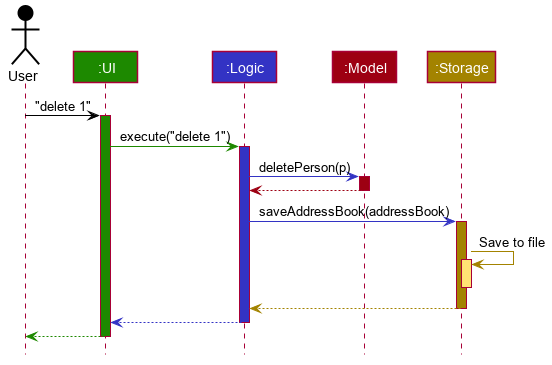

The diagram above was rendered by PlantUML. Its source (embedded in the PNG):
@startuml








skinparam BackgroundColor #FFFFFFF

skinparam Shadowing false

skinparam Class {
    FontColor #FFFFFF
    BorderThickness 1
    BorderColor #FFFFFF
    StereotypeFontColor #FFFFFF
}

skinparam Actor {
    BorderColor #000000
    Color #000000
}

skinparam Sequence {
    MessageAlign center
    BoxFontSize 15
    BoxPadding 0
    BoxFontColor #FFFFFF
}

skinparam Participant {
    FontColor #FFFFFFF
    Padding 20
}

skinparam MinClassWidth 50
skinparam ParticipantPadding 10
skinparam Shadowing false
skinparam DefaultTextAlignment center
skinparam packageStyle Rectangle

hide footbox
hide members
hide circle

Actor User as user #000000
Participant ":UI" as ui #1D8900
Participant ":Logic" as logic #3333C4
Participant ":Model" as model #9D0012
Participant ":Storage" as storage #A38300

user -[#000000]> ui : "delete 1"
activate ui #1D8900

ui -[#1D8900]> logic : execute("delete 1")
activate logic #3333C4

logic -[#3333C4]> model : deletePerson(p)
activate model #9D0012

model -[#9D0012]-> logic
deactivate model

logic -[#3333C4]> storage : saveAddressBook(addressBook)
activate storage #A38300

storage -[#A38300]> storage : Save to file
activate storage #FFE374
deactivate storage

storage --[#A38300]> logic
deactivate storage

logic --[#3333C4]> ui
deactivate logic

ui--[#1D8900]> user
deactivate ui
@enduml